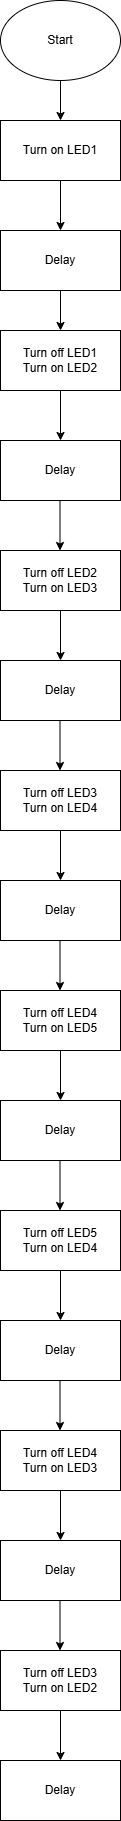

The diagram above was exported from draw.io. Its source (the exported page's mxGraphModel, read from the mxfile embedded in the PNG):
<mxGraphModel dx="1418" dy="794" grid="1" gridSize="10" guides="1" tooltips="1" connect="1" arrows="1" fold="1" page="1" pageScale="1" pageWidth="850" pageHeight="1100" math="0" shadow="0">
  <root>
    <mxCell id="0" />
    <mxCell id="1" parent="0" />
    <mxCell id="72z37KwSp9HY-IU1NYA--1" parent="1" style="ellipse;whiteSpace=wrap;html=1;" value="Start" vertex="1">
      <mxGeometry height="80" width="120" x="340" y="70" as="geometry" />
    </mxCell>
    <mxCell id="72z37KwSp9HY-IU1NYA--2" parent="1" style="rounded=0;whiteSpace=wrap;html=1;" value="Turn on LED1" vertex="1">
      <mxGeometry height="60" width="120" x="340" y="190" as="geometry" />
    </mxCell>
    <mxCell id="72z37KwSp9HY-IU1NYA--3" parent="1" style="rounded=0;whiteSpace=wrap;html=1;" value="Delay" vertex="1">
      <mxGeometry height="60" width="120" x="340" y="300" as="geometry" />
    </mxCell>
    <mxCell id="72z37KwSp9HY-IU1NYA--4" parent="1" style="rounded=0;whiteSpace=wrap;html=1;" value="Turn off LED1&lt;div&gt;Turn on LED2&lt;/div&gt;" vertex="1">
      <mxGeometry height="60" width="120" x="340" y="400" as="geometry" />
    </mxCell>
    <mxCell id="72z37KwSp9HY-IU1NYA--5" parent="1" style="rounded=0;whiteSpace=wrap;html=1;" value="Delay" vertex="1">
      <mxGeometry height="60" width="120" x="340" y="510" as="geometry" />
    </mxCell>
    <mxCell id="72z37KwSp9HY-IU1NYA--7" edge="1" parent="1" style="endArrow=classic;html=1;rounded=0;entryX=0.5;entryY=0;entryDx=0;entryDy=0;" target="72z37KwSp9HY-IU1NYA--2" value="">
      <mxGeometry height="50" relative="1" width="50" as="geometry">
        <mxPoint x="400" y="150" as="sourcePoint" />
        <mxPoint x="450" y="100" as="targetPoint" />
      </mxGeometry>
    </mxCell>
    <mxCell id="72z37KwSp9HY-IU1NYA--8" edge="1" parent="1" source="72z37KwSp9HY-IU1NYA--2" style="endArrow=classic;html=1;rounded=0;entryX=0.5;entryY=0;entryDx=0;entryDy=0;exitX=0.5;exitY=1;exitDx=0;exitDy=0;" target="72z37KwSp9HY-IU1NYA--3" value="">
      <mxGeometry height="50" relative="1" width="50" as="geometry">
        <Array as="points" />
        <mxPoint x="380" y="260" as="sourcePoint" />
        <mxPoint x="380" y="300" as="targetPoint" />
      </mxGeometry>
    </mxCell>
    <mxCell id="72z37KwSp9HY-IU1NYA--9" edge="1" parent="1" source="72z37KwSp9HY-IU1NYA--4" style="endArrow=classic;html=1;rounded=0;entryX=0.5;entryY=0;entryDx=0;entryDy=0;exitX=0.5;exitY=1;exitDx=0;exitDy=0;" target="72z37KwSp9HY-IU1NYA--5" value="">
      <mxGeometry height="50" relative="1" width="50" as="geometry">
        <mxPoint x="570" y="400" as="sourcePoint" />
        <mxPoint x="570" y="440" as="targetPoint" />
      </mxGeometry>
    </mxCell>
    <mxCell id="72z37KwSp9HY-IU1NYA--10" edge="1" parent="1" source="72z37KwSp9HY-IU1NYA--3" style="endArrow=classic;html=1;rounded=0;entryX=0.5;entryY=0;entryDx=0;entryDy=0;exitX=0.5;exitY=1;exitDx=0;exitDy=0;" target="72z37KwSp9HY-IU1NYA--4" value="">
      <mxGeometry height="50" relative="1" width="50" as="geometry">
        <mxPoint x="420" y="410" as="sourcePoint" />
        <mxPoint x="420" y="450" as="targetPoint" />
      </mxGeometry>
    </mxCell>
    <mxCell id="kXwSFCkUO0bzH_-2DunJ-1" edge="1" parent="1" style="endArrow=classic;html=1;rounded=0;entryX=0.5;entryY=0;entryDx=0;entryDy=0;exitX=0.5;exitY=1;exitDx=0;exitDy=0;" value="">
      <mxGeometry height="50" relative="1" width="50" as="geometry">
        <mxPoint x="399.5" y="570" as="sourcePoint" />
        <mxPoint x="399.5" y="620" as="targetPoint" />
      </mxGeometry>
    </mxCell>
    <mxCell id="kXwSFCkUO0bzH_-2DunJ-10" parent="1" style="rounded=0;whiteSpace=wrap;html=1;" value="Turn off LED2&lt;div&gt;Turn on LED3&lt;/div&gt;" vertex="1">
      <mxGeometry height="60" width="120" x="340" y="620" as="geometry" />
    </mxCell>
    <mxCell id="kXwSFCkUO0bzH_-2DunJ-11" parent="1" style="rounded=0;whiteSpace=wrap;html=1;" value="Delay" vertex="1">
      <mxGeometry height="60" width="120" x="340" y="730" as="geometry" />
    </mxCell>
    <mxCell id="kXwSFCkUO0bzH_-2DunJ-12" edge="1" parent="1" source="kXwSFCkUO0bzH_-2DunJ-10" style="endArrow=classic;html=1;rounded=0;entryX=0.5;entryY=0;entryDx=0;entryDy=0;exitX=0.5;exitY=1;exitDx=0;exitDy=0;" target="kXwSFCkUO0bzH_-2DunJ-11" value="">
      <mxGeometry height="50" relative="1" width="50" as="geometry">
        <mxPoint x="570" y="620" as="sourcePoint" />
        <mxPoint x="570" y="660" as="targetPoint" />
      </mxGeometry>
    </mxCell>
    <mxCell id="kXwSFCkUO0bzH_-2DunJ-13" edge="1" parent="1" style="endArrow=classic;html=1;rounded=0;entryX=0.5;entryY=0;entryDx=0;entryDy=0;exitX=0.5;exitY=1;exitDx=0;exitDy=0;" value="">
      <mxGeometry height="50" relative="1" width="50" as="geometry">
        <mxPoint x="399.5" y="790" as="sourcePoint" />
        <mxPoint x="399.5" y="840" as="targetPoint" />
      </mxGeometry>
    </mxCell>
    <mxCell id="kXwSFCkUO0bzH_-2DunJ-14" parent="1" style="rounded=0;whiteSpace=wrap;html=1;" value="Turn off LED3&lt;div&gt;Turn on LED4&lt;/div&gt;" vertex="1">
      <mxGeometry height="60" width="120" x="340" y="840" as="geometry" />
    </mxCell>
    <mxCell id="kXwSFCkUO0bzH_-2DunJ-15" parent="1" style="rounded=0;whiteSpace=wrap;html=1;" value="Delay" vertex="1">
      <mxGeometry height="60" width="120" x="340" y="950" as="geometry" />
    </mxCell>
    <mxCell id="kXwSFCkUO0bzH_-2DunJ-16" edge="1" parent="1" source="kXwSFCkUO0bzH_-2DunJ-14" style="endArrow=classic;html=1;rounded=0;entryX=0.5;entryY=0;entryDx=0;entryDy=0;exitX=0.5;exitY=1;exitDx=0;exitDy=0;" target="kXwSFCkUO0bzH_-2DunJ-15" value="">
      <mxGeometry height="50" relative="1" width="50" as="geometry">
        <mxPoint x="570" y="840" as="sourcePoint" />
        <mxPoint x="570" y="880" as="targetPoint" />
      </mxGeometry>
    </mxCell>
    <mxCell id="kXwSFCkUO0bzH_-2DunJ-17" edge="1" parent="1" style="endArrow=classic;html=1;rounded=0;entryX=0.5;entryY=0;entryDx=0;entryDy=0;exitX=0.5;exitY=1;exitDx=0;exitDy=0;" value="">
      <mxGeometry height="50" relative="1" width="50" as="geometry">
        <mxPoint x="399.5" y="1010" as="sourcePoint" />
        <mxPoint x="399.5" y="1060" as="targetPoint" />
      </mxGeometry>
    </mxCell>
    <mxCell id="kXwSFCkUO0bzH_-2DunJ-18" parent="1" style="rounded=0;whiteSpace=wrap;html=1;" value="Turn off LED4&lt;div&gt;Turn on LED5&lt;/div&gt;" vertex="1">
      <mxGeometry height="60" width="120" x="340" y="1060" as="geometry" />
    </mxCell>
    <mxCell id="kXwSFCkUO0bzH_-2DunJ-19" parent="1" style="rounded=0;whiteSpace=wrap;html=1;" value="Delay" vertex="1">
      <mxGeometry height="60" width="120" x="340" y="1170" as="geometry" />
    </mxCell>
    <mxCell id="kXwSFCkUO0bzH_-2DunJ-20" edge="1" parent="1" source="kXwSFCkUO0bzH_-2DunJ-18" style="endArrow=classic;html=1;rounded=0;entryX=0.5;entryY=0;entryDx=0;entryDy=0;exitX=0.5;exitY=1;exitDx=0;exitDy=0;" target="kXwSFCkUO0bzH_-2DunJ-19" value="">
      <mxGeometry height="50" relative="1" width="50" as="geometry">
        <mxPoint x="570" y="1060" as="sourcePoint" />
        <mxPoint x="570" y="1100" as="targetPoint" />
      </mxGeometry>
    </mxCell>
    <mxCell id="kXwSFCkUO0bzH_-2DunJ-21" edge="1" parent="1" style="endArrow=classic;html=1;rounded=0;entryX=0.5;entryY=0;entryDx=0;entryDy=0;exitX=0.5;exitY=1;exitDx=0;exitDy=0;" value="">
      <mxGeometry height="50" relative="1" width="50" as="geometry">
        <mxPoint x="399.5" y="1230" as="sourcePoint" />
        <mxPoint x="399.5" y="1280" as="targetPoint" />
      </mxGeometry>
    </mxCell>
    <mxCell id="kXwSFCkUO0bzH_-2DunJ-22" parent="1" style="rounded=0;whiteSpace=wrap;html=1;" value="Turn off LED5&lt;div&gt;Turn on LED4&lt;/div&gt;" vertex="1">
      <mxGeometry height="60" width="120" x="340" y="1280" as="geometry" />
    </mxCell>
    <mxCell id="kXwSFCkUO0bzH_-2DunJ-23" parent="1" style="rounded=0;whiteSpace=wrap;html=1;" value="Delay" vertex="1">
      <mxGeometry height="60" width="120" x="340" y="1390" as="geometry" />
    </mxCell>
    <mxCell id="kXwSFCkUO0bzH_-2DunJ-24" edge="1" parent="1" source="kXwSFCkUO0bzH_-2DunJ-22" style="endArrow=classic;html=1;rounded=0;entryX=0.5;entryY=0;entryDx=0;entryDy=0;exitX=0.5;exitY=1;exitDx=0;exitDy=0;" target="kXwSFCkUO0bzH_-2DunJ-23" value="">
      <mxGeometry height="50" relative="1" width="50" as="geometry">
        <mxPoint x="570" y="1280" as="sourcePoint" />
        <mxPoint x="570" y="1320" as="targetPoint" />
      </mxGeometry>
    </mxCell>
    <mxCell id="kXwSFCkUO0bzH_-2DunJ-25" edge="1" parent="1" style="endArrow=classic;html=1;rounded=0;entryX=0.5;entryY=0;entryDx=0;entryDy=0;exitX=0.5;exitY=1;exitDx=0;exitDy=0;" value="">
      <mxGeometry height="50" relative="1" width="50" as="geometry">
        <mxPoint x="399.5" y="1450" as="sourcePoint" />
        <mxPoint x="399.5" y="1500" as="targetPoint" />
      </mxGeometry>
    </mxCell>
    <mxCell id="kXwSFCkUO0bzH_-2DunJ-26" parent="1" style="rounded=0;whiteSpace=wrap;html=1;" value="Turn off LED4&lt;div&gt;Turn on LED3&lt;/div&gt;" vertex="1">
      <mxGeometry height="60" width="120" x="340" y="1500" as="geometry" />
    </mxCell>
    <mxCell id="kXwSFCkUO0bzH_-2DunJ-27" parent="1" style="rounded=0;whiteSpace=wrap;html=1;" value="Delay" vertex="1">
      <mxGeometry height="60" width="120" x="340" y="1610" as="geometry" />
    </mxCell>
    <mxCell id="kXwSFCkUO0bzH_-2DunJ-28" edge="1" parent="1" source="kXwSFCkUO0bzH_-2DunJ-26" style="endArrow=classic;html=1;rounded=0;entryX=0.5;entryY=0;entryDx=0;entryDy=0;exitX=0.5;exitY=1;exitDx=0;exitDy=0;" target="kXwSFCkUO0bzH_-2DunJ-27" value="">
      <mxGeometry height="50" relative="1" width="50" as="geometry">
        <mxPoint x="570" y="1500" as="sourcePoint" />
        <mxPoint x="570" y="1540" as="targetPoint" />
      </mxGeometry>
    </mxCell>
    <mxCell id="kXwSFCkUO0bzH_-2DunJ-29" edge="1" parent="1" style="endArrow=classic;html=1;rounded=0;entryX=0.5;entryY=0;entryDx=0;entryDy=0;exitX=0.5;exitY=1;exitDx=0;exitDy=0;" value="">
      <mxGeometry height="50" relative="1" width="50" as="geometry">
        <mxPoint x="399.5" y="1670" as="sourcePoint" />
        <mxPoint x="399.5" y="1720" as="targetPoint" />
      </mxGeometry>
    </mxCell>
    <mxCell id="kXwSFCkUO0bzH_-2DunJ-30" parent="1" style="rounded=0;whiteSpace=wrap;html=1;" value="Turn off LED3&lt;div&gt;Turn on LED2&lt;/div&gt;" vertex="1">
      <mxGeometry height="60" width="120" x="340" y="1720" as="geometry" />
    </mxCell>
    <mxCell id="kXwSFCkUO0bzH_-2DunJ-31" parent="1" style="rounded=0;whiteSpace=wrap;html=1;" value="Delay" vertex="1">
      <mxGeometry height="60" width="120" x="340" y="1830" as="geometry" />
    </mxCell>
    <mxCell id="kXwSFCkUO0bzH_-2DunJ-32" edge="1" parent="1" source="kXwSFCkUO0bzH_-2DunJ-30" style="endArrow=classic;html=1;rounded=0;entryX=0.5;entryY=0;entryDx=0;entryDy=0;exitX=0.5;exitY=1;exitDx=0;exitDy=0;" target="kXwSFCkUO0bzH_-2DunJ-31" value="">
      <mxGeometry height="50" relative="1" width="50" as="geometry">
        <mxPoint x="570" y="1720" as="sourcePoint" />
        <mxPoint x="570" y="1760" as="targetPoint" />
      </mxGeometry>
    </mxCell>
  </root>
</mxGraphModel>